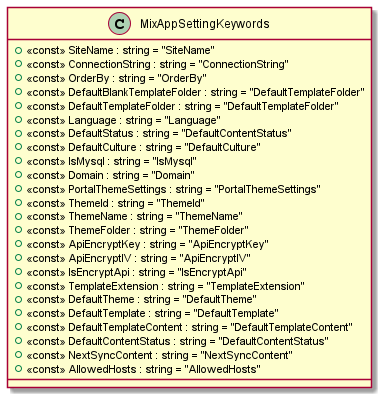

The diagram above was rendered by PlantUML. Its source (embedded in the PNG):
@startuml
class MixAppSettingKeywords {
    + <<const>> SiteName : string = "SiteName"
    + <<const>> ConnectionString : string = "ConnectionString"
    + <<const>> OrderBy : string = "OrderBy"
    + <<const>> DefaultBlankTemplateFolder : string = "DefaultTemplateFolder"
    + <<const>> DefaultTemplateFolder : string = "DefaultTemplateFolder"
    + <<const>> Language : string = "Language"
    + <<const>> DefaultStatus : string = "DefaultContentStatus"
    + <<const>> DefaultCulture : string = "DefaultCulture"
    + <<const>> IsMysql : string = "IsMysql"
    + <<const>> Domain : string = "Domain"
    + <<const>> PortalThemeSettings : string = "PortalThemeSettings"
    + <<const>> ThemeId : string = "ThemeId"
    + <<const>> ThemeName : string = "ThemeName"
    + <<const>> ThemeFolder : string = "ThemeFolder"
    + <<const>> ApiEncryptKey : string = "ApiEncryptKey"
    + <<const>> ApiEncryptIV : string = "ApiEncryptIV"
    + <<const>> IsEncryptApi : string = "IsEncryptApi"
    + <<const>> TemplateExtension : string = "TemplateExtension"
    + <<const>> DefaultTheme : string = "DefaultTheme"
    + <<const>> DefaultTemplate : string = "DefaultTemplate"
    + <<const>> DefaultTemplateContent : string = "DefaultTemplateContent"
    + <<const>> DefaultContentStatus : string = "DefaultContentStatus"
    + <<const>> NextSyncContent : string = "NextSyncContent"
    + <<const>> AllowedHosts : string = "AllowedHosts"
}
@enduml